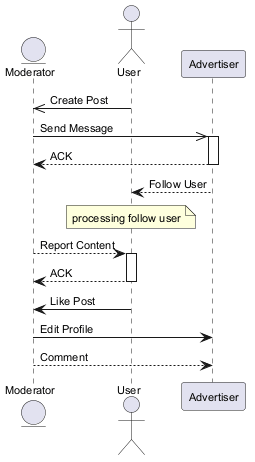

The diagram above was rendered by PlantUML. Its source (embedded in the PNG):
@startuml
skinparam defaultFontSize 11
entity "Moderator" as M
actor "User" as U
participant "Advertiser" as A
U ->> M : Create Post
M ->> A : Send Message
activate A
A --> M : ACK
deactivate A
A --> U : Follow User
note over U : processing follow user
M --> U : Report Content
activate U
U --> M : ACK
deactivate U
U -> M : Like Post
M -> A : Edit Profile
M --> A : Comment
@enduml